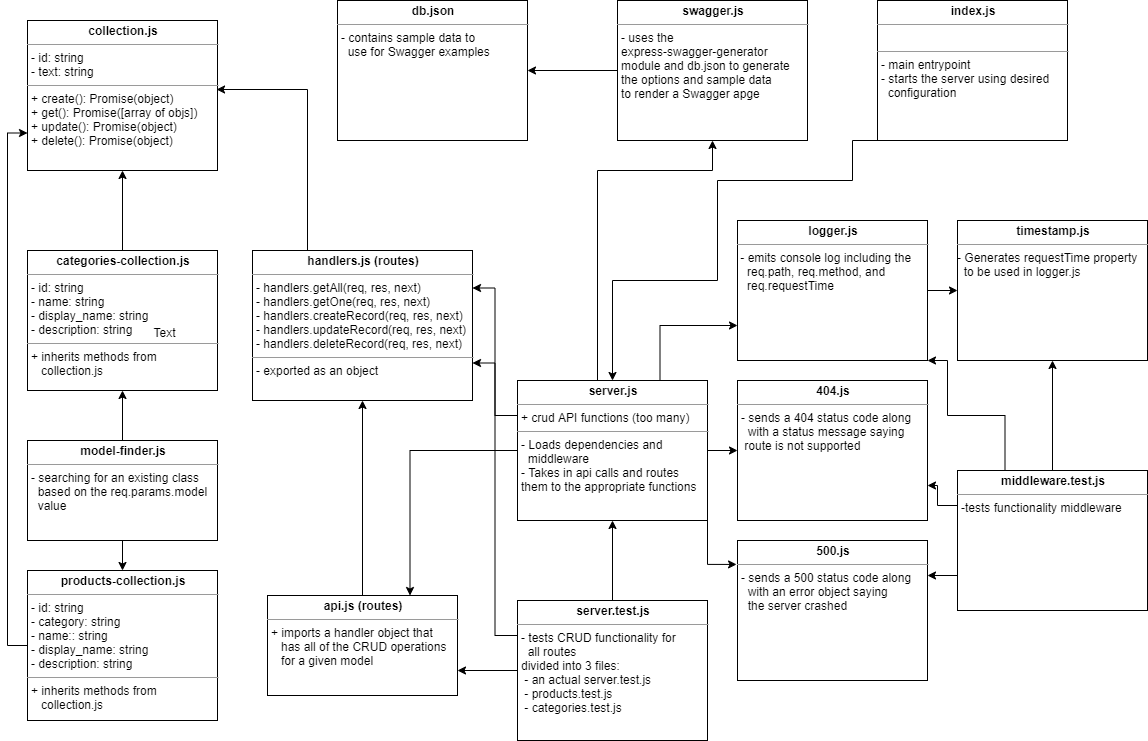

The diagram above was exported from draw.io. Its source (the exported page's mxGraphModel, read from the mxfile embedded in the PNG):
<mxGraphModel dx="2062" dy="1105" grid="1" gridSize="10" guides="1" tooltips="1" connect="1" arrows="1" fold="1" page="1" pageScale="1" pageWidth="1169" pageHeight="826" background="#ffffff" math="0" shadow="0">
  <root>
    <mxCell id="0" />
    <mxCell id="1" parent="0" />
    <mxCell id="vBddboIVCOBGoCwsKS9x-26" style="edgeStyle=orthogonalEdgeStyle;rounded=0;orthogonalLoop=1;jettySize=auto;html=1;exitX=0.5;exitY=1;exitDx=0;exitDy=0;entryX=0.5;entryY=0;entryDx=0;entryDy=0;" parent="1" source="Q3TcX09BlYtKUub5XQqZ-42" target="uk9tYBDSgavBsX28dxRH-1" edge="1">
      <mxGeometry relative="1" as="geometry">
        <Array as="points">
          <mxPoint x="865" y="190" />
          <mxPoint x="730" y="190" />
          <mxPoint x="730" y="290" />
          <mxPoint x="625" y="290" />
        </Array>
      </mxGeometry>
    </mxCell>
    <mxCell id="Q3TcX09BlYtKUub5XQqZ-42" value="&lt;p style=&quot;margin: 0px ; margin-top: 4px ; text-align: center&quot;&gt;&lt;b&gt;index.js&lt;/b&gt;&lt;/p&gt;&lt;hr size=&quot;1&quot;&gt;&lt;p style=&quot;margin: 0px ; margin-left: 4px&quot;&gt;&lt;br&gt;&lt;/p&gt;&lt;hr size=&quot;1&quot;&gt;&lt;p style=&quot;margin: 0px ; margin-left: 4px&quot;&gt;- main entrypoint&lt;/p&gt;&lt;p style=&quot;margin: 0px ; margin-left: 4px&quot;&gt;- starts the server using desired&lt;br&gt;&lt;/p&gt;&lt;p style=&quot;margin: 0px ; margin-left: 4px&quot;&gt;&amp;nbsp; configuration&lt;/p&gt;" style="verticalAlign=top;align=left;overflow=fill;fontSize=12;fontFamily=Helvetica;html=1;rounded=0;shadow=0;comic=0;labelBackgroundColor=none;strokeWidth=1" parent="1" vertex="1">
      <mxGeometry x="890" y="10" width="190" height="140" as="geometry" />
    </mxCell>
    <mxCell id="Q3TcX09BlYtKUub5XQqZ-43" value="&lt;p style=&quot;margin: 0px ; margin-top: 4px ; text-align: center&quot;&gt;&lt;b&gt;timestamp.js&lt;/b&gt;&lt;/p&gt;&lt;hr size=&quot;1&quot;&gt;&lt;p style=&quot;margin: 0px 0px 0px 4px&quot;&gt;&lt;/p&gt;- Generates requestTime property &lt;br&gt;&amp;nbsp; to be used in logger.js" style="verticalAlign=top;align=left;overflow=fill;fontSize=12;fontFamily=Helvetica;html=1;rounded=0;shadow=0;comic=0;labelBackgroundColor=none;strokeWidth=1" parent="1" vertex="1">
      <mxGeometry x="970" y="230" width="190" height="140" as="geometry" />
    </mxCell>
    <mxCell id="FTLYbVOXodWqYQ-jX1oh-6" style="edgeStyle=orthogonalEdgeStyle;rounded=0;orthogonalLoop=1;jettySize=auto;html=1;exitX=0.5;exitY=0;exitDx=0;exitDy=0;entryX=0.5;entryY=1;entryDx=0;entryDy=0;" parent="1" source="FTLYbVOXodWqYQ-jX1oh-2" target="Q3TcX09BlYtKUub5XQqZ-43" edge="1">
      <mxGeometry relative="1" as="geometry" />
    </mxCell>
    <mxCell id="vBddboIVCOBGoCwsKS9x-27" style="edgeStyle=orthogonalEdgeStyle;rounded=0;orthogonalLoop=1;jettySize=auto;html=1;exitX=0.25;exitY=0;exitDx=0;exitDy=0;entryX=1;entryY=1;entryDx=0;entryDy=0;" parent="1" source="FTLYbVOXodWqYQ-jX1oh-2" target="vBddboIVCOBGoCwsKS9x-8" edge="1">
      <mxGeometry relative="1" as="geometry">
        <Array as="points">
          <mxPoint x="1018" y="425" />
          <mxPoint x="960" y="425" />
          <mxPoint x="960" y="370" />
        </Array>
      </mxGeometry>
    </mxCell>
    <mxCell id="vBddboIVCOBGoCwsKS9x-30" style="edgeStyle=orthogonalEdgeStyle;rounded=0;orthogonalLoop=1;jettySize=auto;html=1;exitX=0;exitY=0.25;exitDx=0;exitDy=0;entryX=1;entryY=0.75;entryDx=0;entryDy=0;" parent="1" source="FTLYbVOXodWqYQ-jX1oh-2" target="vBddboIVCOBGoCwsKS9x-1" edge="1">
      <mxGeometry relative="1" as="geometry">
        <Array as="points">
          <mxPoint x="950" y="515" />
          <mxPoint x="950" y="495" />
        </Array>
      </mxGeometry>
    </mxCell>
    <mxCell id="vBddboIVCOBGoCwsKS9x-31" style="edgeStyle=orthogonalEdgeStyle;rounded=0;orthogonalLoop=1;jettySize=auto;html=1;exitX=0;exitY=0.75;exitDx=0;exitDy=0;entryX=1;entryY=0.25;entryDx=0;entryDy=0;" parent="1" source="FTLYbVOXodWqYQ-jX1oh-2" target="vBddboIVCOBGoCwsKS9x-2" edge="1">
      <mxGeometry relative="1" as="geometry" />
    </mxCell>
    <mxCell id="FTLYbVOXodWqYQ-jX1oh-2" value="&lt;p style=&quot;margin: 0px ; margin-top: 4px ; text-align: center&quot;&gt;&lt;b&gt;middleware.test.js&lt;/b&gt;&lt;/p&gt;&lt;hr size=&quot;1&quot;&gt;&lt;p style=&quot;margin: 0px ; margin-left: 4px&quot;&gt;-tests functionality middleware&lt;/p&gt;" style="verticalAlign=top;align=left;overflow=fill;fontSize=12;fontFamily=Helvetica;html=1;rounded=0;shadow=0;comic=0;labelBackgroundColor=none;strokeWidth=1" parent="1" vertex="1">
      <mxGeometry x="970" y="480" width="190" height="140" as="geometry" />
    </mxCell>
    <mxCell id="vBddboIVCOBGoCwsKS9x-4" style="edgeStyle=orthogonalEdgeStyle;rounded=0;orthogonalLoop=1;jettySize=auto;html=1;exitX=1;exitY=0.5;exitDx=0;exitDy=0;entryX=0;entryY=0.5;entryDx=0;entryDy=0;" parent="1" source="uk9tYBDSgavBsX28dxRH-1" target="vBddboIVCOBGoCwsKS9x-1" edge="1">
      <mxGeometry relative="1" as="geometry" />
    </mxCell>
    <mxCell id="vBddboIVCOBGoCwsKS9x-7" style="edgeStyle=orthogonalEdgeStyle;rounded=0;orthogonalLoop=1;jettySize=auto;html=1;exitX=1;exitY=1;exitDx=0;exitDy=0;entryX=-0.005;entryY=0.171;entryDx=0;entryDy=0;entryPerimeter=0;" parent="1" source="uk9tYBDSgavBsX28dxRH-1" target="vBddboIVCOBGoCwsKS9x-2" edge="1">
      <mxGeometry relative="1" as="geometry" />
    </mxCell>
    <mxCell id="vBddboIVCOBGoCwsKS9x-9" style="edgeStyle=orthogonalEdgeStyle;rounded=0;orthogonalLoop=1;jettySize=auto;html=1;exitX=0.75;exitY=0;exitDx=0;exitDy=0;entryX=0;entryY=0.75;entryDx=0;entryDy=0;" parent="1" source="uk9tYBDSgavBsX28dxRH-1" target="vBddboIVCOBGoCwsKS9x-8" edge="1">
      <mxGeometry relative="1" as="geometry" />
    </mxCell>
    <mxCell id="7VjogPhsw6sTjWg5t7e6-20" style="edgeStyle=orthogonalEdgeStyle;rounded=0;orthogonalLoop=1;jettySize=auto;html=1;exitX=0;exitY=0.25;exitDx=0;exitDy=0;entryX=1;entryY=0.25;entryDx=0;entryDy=0;" parent="1" source="uk9tYBDSgavBsX28dxRH-1" target="7VjogPhsw6sTjWg5t7e6-1" edge="1">
      <mxGeometry relative="1" as="geometry" />
    </mxCell>
    <mxCell id="7VjogPhsw6sTjWg5t7e6-24" style="edgeStyle=orthogonalEdgeStyle;rounded=0;orthogonalLoop=1;jettySize=auto;html=1;exitX=0.25;exitY=0;exitDx=0;exitDy=0;entryX=0.5;entryY=1;entryDx=0;entryDy=0;" parent="1" source="uk9tYBDSgavBsX28dxRH-1" target="7VjogPhsw6sTjWg5t7e6-21" edge="1">
      <mxGeometry relative="1" as="geometry">
        <Array as="points">
          <mxPoint x="610" y="390" />
          <mxPoint x="610" y="180" />
          <mxPoint x="725" y="180" />
        </Array>
      </mxGeometry>
    </mxCell>
    <mxCell id="SZwZO8Xx-J5Sa2yJ-Njh-19" style="edgeStyle=orthogonalEdgeStyle;rounded=0;orthogonalLoop=1;jettySize=auto;html=1;exitX=0;exitY=0.5;exitDx=0;exitDy=0;entryX=0.75;entryY=0;entryDx=0;entryDy=0;" edge="1" parent="1" source="uk9tYBDSgavBsX28dxRH-1" target="7VjogPhsw6sTjWg5t7e6-5">
      <mxGeometry relative="1" as="geometry" />
    </mxCell>
    <mxCell id="uk9tYBDSgavBsX28dxRH-1" value="&lt;p style=&quot;margin: 0px ; margin-top: 4px ; text-align: center&quot;&gt;&lt;b&gt;server.js&lt;/b&gt;&lt;/p&gt;&lt;hr size=&quot;1&quot;&gt;&lt;p style=&quot;margin: 0px ; margin-left: 4px&quot;&gt;+ crud API functions (too many)&lt;/p&gt;&lt;hr size=&quot;1&quot;&gt;&lt;p style=&quot;margin: 0px ; margin-left: 4px&quot;&gt;- Loads dependencies and&amp;nbsp;&lt;/p&gt;&lt;p style=&quot;margin: 0px ; margin-left: 4px&quot;&gt;&amp;nbsp; middleware&lt;/p&gt;&lt;p style=&quot;margin: 0px ; margin-left: 4px&quot;&gt;- Takes in api calls and routes&amp;nbsp;&lt;/p&gt;&lt;p style=&quot;margin: 0px ; margin-left: 4px&quot;&gt;them to the appropriate functions&lt;/p&gt;&lt;div&gt;&lt;br&gt;&lt;/div&gt;" style="verticalAlign=top;align=left;overflow=fill;fontSize=12;fontFamily=Helvetica;html=1;rounded=0;shadow=0;comic=0;labelBackgroundColor=none;strokeWidth=1" parent="1" vertex="1">
      <mxGeometry x="530" y="390" width="190" height="140" as="geometry" />
    </mxCell>
    <mxCell id="uk9tYBDSgavBsX28dxRH-5" style="edgeStyle=orthogonalEdgeStyle;rounded=0;orthogonalLoop=1;jettySize=auto;html=1;exitX=0.5;exitY=0;exitDx=0;exitDy=0;" parent="1" source="uk9tYBDSgavBsX28dxRH-2" target="uk9tYBDSgavBsX28dxRH-1" edge="1">
      <mxGeometry relative="1" as="geometry" />
    </mxCell>
    <mxCell id="7VjogPhsw6sTjWg5t7e6-14" style="edgeStyle=orthogonalEdgeStyle;rounded=0;orthogonalLoop=1;jettySize=auto;html=1;exitX=0;exitY=0.25;exitDx=0;exitDy=0;entryX=1;entryY=0.75;entryDx=0;entryDy=0;" parent="1" source="uk9tYBDSgavBsX28dxRH-2" target="7VjogPhsw6sTjWg5t7e6-1" edge="1">
      <mxGeometry relative="1" as="geometry" />
    </mxCell>
    <mxCell id="SZwZO8Xx-J5Sa2yJ-Njh-18" style="edgeStyle=orthogonalEdgeStyle;rounded=0;orthogonalLoop=1;jettySize=auto;html=1;exitX=0;exitY=0.5;exitDx=0;exitDy=0;entryX=1;entryY=0.75;entryDx=0;entryDy=0;" edge="1" parent="1" source="uk9tYBDSgavBsX28dxRH-2" target="7VjogPhsw6sTjWg5t7e6-5">
      <mxGeometry relative="1" as="geometry" />
    </mxCell>
    <mxCell id="uk9tYBDSgavBsX28dxRH-2" value="&lt;p style=&quot;margin: 0px ; margin-top: 4px ; text-align: center&quot;&gt;&lt;b&gt;server.test.js&lt;/b&gt;&lt;/p&gt;&lt;hr size=&quot;1&quot;&gt;&lt;p style=&quot;margin: 0px ; margin-left: 4px&quot;&gt;- tests CRUD functionality for&lt;/p&gt;&lt;p style=&quot;margin: 0px ; margin-left: 4px&quot;&gt;&amp;nbsp; all routes&lt;/p&gt;&lt;p style=&quot;margin: 0px ; margin-left: 4px&quot;&gt;divided into 3 files:&lt;/p&gt;&lt;p style=&quot;margin: 0px ; margin-left: 4px&quot;&gt;&amp;nbsp;- an actual server.test.js&lt;/p&gt;&lt;p style=&quot;margin: 0px ; margin-left: 4px&quot;&gt;&amp;nbsp;- products.test.js&lt;/p&gt;&lt;p style=&quot;margin: 0px ; margin-left: 4px&quot;&gt;&amp;nbsp;- categories.test.js&lt;/p&gt;" style="verticalAlign=top;align=left;overflow=fill;fontSize=12;fontFamily=Helvetica;html=1;rounded=0;shadow=0;comic=0;labelBackgroundColor=none;strokeWidth=1" parent="1" vertex="1">
      <mxGeometry x="530" y="610" width="190" height="140" as="geometry" />
    </mxCell>
    <mxCell id="SZwZO8Xx-J5Sa2yJ-Njh-12" style="edgeStyle=orthogonalEdgeStyle;rounded=0;orthogonalLoop=1;jettySize=auto;html=1;exitX=0.5;exitY=0;exitDx=0;exitDy=0;" edge="1" parent="1" source="RSllCADxjoerHL1v8tuZ-9" target="lG4yQZ9VAHtKArdO8IIL-1">
      <mxGeometry relative="1" as="geometry" />
    </mxCell>
    <mxCell id="RSllCADxjoerHL1v8tuZ-9" value="&lt;p style=&quot;margin: 0px ; margin-top: 4px ; text-align: center&quot;&gt;&lt;b&gt;categories-collection.js&lt;/b&gt;&lt;/p&gt;&lt;hr size=&quot;1&quot;&gt;&lt;p style=&quot;margin: 0px ; margin-left: 4px&quot;&gt;- id: string&lt;/p&gt;&lt;p style=&quot;margin: 0px ; margin-left: 4px&quot;&gt;- name: string&lt;/p&gt;&lt;p style=&quot;margin: 0px ; margin-left: 4px&quot;&gt;- display_name: string&lt;/p&gt;&lt;p style=&quot;margin: 0px ; margin-left: 4px&quot;&gt;- description: string&lt;/p&gt;&lt;hr size=&quot;1&quot;&gt;&lt;p style=&quot;margin: 0px 0px 0px 4px&quot;&gt;+ inherits methods from&amp;nbsp;&lt;/p&gt;&lt;p style=&quot;margin: 0px 0px 0px 4px&quot;&gt;&amp;nbsp; &amp;nbsp;collection.js&lt;/p&gt;" style="verticalAlign=top;align=left;overflow=fill;fontSize=12;fontFamily=Helvetica;html=1;rounded=0;shadow=0;comic=0;labelBackgroundColor=none;strokeWidth=1" parent="1" vertex="1">
      <mxGeometry x="40" y="260" width="190" height="140" as="geometry" />
    </mxCell>
    <mxCell id="SZwZO8Xx-J5Sa2yJ-Njh-9" value="Text" style="text;html=1;align=center;verticalAlign=middle;resizable=0;points=[];autosize=1;" vertex="1" parent="RSllCADxjoerHL1v8tuZ-9">
      <mxGeometry x="117" y="72" width="40" height="20" as="geometry" />
    </mxCell>
    <mxCell id="vBddboIVCOBGoCwsKS9x-1" value="&lt;p style=&quot;margin: 0px ; margin-top: 4px ; text-align: center&quot;&gt;&lt;b&gt;404.js&lt;/b&gt;&lt;/p&gt;&lt;hr size=&quot;1&quot;&gt;&lt;p style=&quot;margin: 0px ; margin-left: 4px&quot;&gt;- sends a 404 status code along&lt;/p&gt;&lt;p style=&quot;margin: 0px ; margin-left: 4px&quot;&gt;&amp;nbsp; with a status message saying&lt;/p&gt;&lt;p style=&quot;margin: 0px ; margin-left: 4px&quot;&gt;&amp;nbsp;route is not supported&lt;/p&gt;" style="verticalAlign=top;align=left;overflow=fill;fontSize=12;fontFamily=Helvetica;html=1;rounded=0;shadow=0;comic=0;labelBackgroundColor=none;strokeWidth=1" parent="1" vertex="1">
      <mxGeometry x="750" y="390" width="190" height="140" as="geometry" />
    </mxCell>
    <mxCell id="vBddboIVCOBGoCwsKS9x-2" value="&lt;p style=&quot;margin: 0px ; margin-top: 4px ; text-align: center&quot;&gt;&lt;b&gt;500.js&lt;/b&gt;&lt;/p&gt;&lt;hr size=&quot;1&quot;&gt;&lt;p style=&quot;margin: 0px ; margin-left: 4px&quot;&gt;- sends a 500 status code along&lt;/p&gt;&lt;p style=&quot;margin: 0px ; margin-left: 4px&quot;&gt;&amp;nbsp; with an error object saying&lt;/p&gt;&lt;p style=&quot;margin: 0px ; margin-left: 4px&quot;&gt;&amp;nbsp; the server crashed&lt;/p&gt;" style="verticalAlign=top;align=left;overflow=fill;fontSize=12;fontFamily=Helvetica;html=1;rounded=0;shadow=0;comic=0;labelBackgroundColor=none;strokeWidth=1" parent="1" vertex="1">
      <mxGeometry x="750" y="550" width="190" height="140" as="geometry" />
    </mxCell>
    <mxCell id="vBddboIVCOBGoCwsKS9x-28" style="edgeStyle=orthogonalEdgeStyle;rounded=0;orthogonalLoop=1;jettySize=auto;html=1;exitX=1;exitY=0.5;exitDx=0;exitDy=0;" parent="1" source="vBddboIVCOBGoCwsKS9x-8" target="Q3TcX09BlYtKUub5XQqZ-43" edge="1">
      <mxGeometry relative="1" as="geometry" />
    </mxCell>
    <mxCell id="vBddboIVCOBGoCwsKS9x-8" value="&lt;p style=&quot;margin: 0px ; margin-top: 4px ; text-align: center&quot;&gt;&lt;b&gt;logger.js&lt;/b&gt;&lt;/p&gt;&lt;hr size=&quot;1&quot;&gt;&lt;p style=&quot;margin: 0px 0px 0px 4px&quot;&gt;&lt;/p&gt;&amp;nbsp;- emits&amp;nbsp;console log including the&amp;nbsp;&lt;br&gt;&amp;nbsp; &amp;nbsp;req.path, req.method, and&amp;nbsp;&lt;br&gt;&amp;nbsp; &amp;nbsp;req.requestTime&lt;p style=&quot;margin: 0px 0px 0px 4px&quot;&gt;&amp;nbsp;&lt;/p&gt;" style="verticalAlign=top;align=left;overflow=fill;fontSize=12;fontFamily=Helvetica;html=1;rounded=0;shadow=0;comic=0;labelBackgroundColor=none;strokeWidth=1" parent="1" vertex="1">
      <mxGeometry x="750" y="230" width="190" height="140" as="geometry" />
    </mxCell>
    <mxCell id="SZwZO8Xx-J5Sa2yJ-Njh-6" style="edgeStyle=orthogonalEdgeStyle;rounded=0;orthogonalLoop=1;jettySize=auto;html=1;exitX=0;exitY=0.5;exitDx=0;exitDy=0;entryX=0;entryY=0.75;entryDx=0;entryDy=0;" edge="1" parent="1" source="vBddboIVCOBGoCwsKS9x-11" target="lG4yQZ9VAHtKArdO8IIL-1">
      <mxGeometry relative="1" as="geometry" />
    </mxCell>
    <mxCell id="vBddboIVCOBGoCwsKS9x-11" value="&lt;p style=&quot;margin: 0px ; margin-top: 4px ; text-align: center&quot;&gt;&lt;b&gt;products-collection.js&lt;/b&gt;&lt;/p&gt;&lt;hr size=&quot;1&quot;&gt;&lt;p style=&quot;margin: 0px ; margin-left: 4px&quot;&gt;- id: string&lt;/p&gt;&lt;p style=&quot;margin: 0px ; margin-left: 4px&quot;&gt;- category: string&lt;/p&gt;&lt;p style=&quot;margin: 0px ; margin-left: 4px&quot;&gt;- name:: string&lt;/p&gt;&lt;p style=&quot;margin: 0px ; margin-left: 4px&quot;&gt;- display_name: string&lt;/p&gt;&lt;p style=&quot;margin: 0px ; margin-left: 4px&quot;&gt;- description: string&lt;/p&gt;&lt;hr size=&quot;1&quot;&gt;&lt;p style=&quot;margin: 0px 0px 0px 4px&quot;&gt;+ inherits methods from&amp;nbsp;&lt;/p&gt;&lt;p style=&quot;margin: 0px 0px 0px 4px&quot;&gt;&amp;nbsp; &amp;nbsp;collection.js&lt;/p&gt;" style="verticalAlign=top;align=left;overflow=fill;fontSize=12;fontFamily=Helvetica;html=1;rounded=0;shadow=0;comic=0;labelBackgroundColor=none;strokeWidth=1" parent="1" vertex="1">
      <mxGeometry x="40" y="580" width="190" height="150" as="geometry" />
    </mxCell>
    <mxCell id="vBddboIVCOBGoCwsKS9x-32" value="&lt;p style=&quot;margin: 0px ; margin-top: 4px ; text-align: center&quot;&gt;&lt;b&gt;db.json&lt;/b&gt;&lt;/p&gt;&lt;hr size=&quot;1&quot;&gt;&lt;p style=&quot;margin: 0px ; margin-left: 4px&quot;&gt;- contains sample data to&lt;br&gt;&lt;/p&gt;&lt;p style=&quot;margin: 0px ; margin-left: 4px&quot;&gt;&amp;nbsp; use for Swagger examples&lt;/p&gt;" style="verticalAlign=top;align=left;overflow=fill;fontSize=12;fontFamily=Helvetica;html=1;rounded=0;shadow=0;comic=0;labelBackgroundColor=none;strokeWidth=1" parent="1" vertex="1">
      <mxGeometry x="350" y="10" width="190" height="140" as="geometry" />
    </mxCell>
    <mxCell id="SZwZO8Xx-J5Sa2yJ-Njh-13" style="edgeStyle=orthogonalEdgeStyle;rounded=0;orthogonalLoop=1;jettySize=auto;html=1;exitX=0.25;exitY=0;exitDx=0;exitDy=0;entryX=0.995;entryY=0.46;entryDx=0;entryDy=0;entryPerimeter=0;" edge="1" parent="1" source="7VjogPhsw6sTjWg5t7e6-1" target="lG4yQZ9VAHtKArdO8IIL-1">
      <mxGeometry relative="1" as="geometry" />
    </mxCell>
    <mxCell id="7VjogPhsw6sTjWg5t7e6-1" value="&lt;p style=&quot;margin: 0px ; margin-top: 4px ; text-align: center&quot;&gt;&lt;b&gt;handlers.js (routes)&lt;/b&gt;&lt;/p&gt;&lt;hr size=&quot;1&quot;&gt;&lt;p style=&quot;margin: 0px ; margin-left: 4px&quot;&gt;- handlers.getAll(req, res, next)&lt;br&gt;&lt;/p&gt;&lt;p style=&quot;margin: 0px ; margin-left: 4px&quot;&gt;- handlers.getOne(req, res, next)&lt;/p&gt;&lt;p style=&quot;margin: 0px ; margin-left: 4px&quot;&gt;- handlers.createRecord(req, res, next)&lt;/p&gt;&lt;p style=&quot;margin: 0px ; margin-left: 4px&quot;&gt;- handlers.updateRecord(req, res, next)&lt;/p&gt;&lt;p style=&quot;margin: 0px ; margin-left: 4px&quot;&gt;- handlers.deleteRecord(req, res, next)&lt;/p&gt;&lt;hr size=&quot;1&quot;&gt;&lt;p style=&quot;margin: 0px 0px 0px 4px&quot;&gt;- exported as an object&lt;/p&gt;" style="verticalAlign=top;align=left;overflow=fill;fontSize=12;fontFamily=Helvetica;html=1;rounded=0;shadow=0;comic=0;labelBackgroundColor=none;strokeWidth=1" parent="1" vertex="1">
      <mxGeometry x="265" y="260" width="220" height="150" as="geometry" />
    </mxCell>
    <mxCell id="JBWhkb90aDP-RSCFyF_i-1" style="edgeStyle=orthogonalEdgeStyle;rounded=0;orthogonalLoop=1;jettySize=auto;html=1;exitX=0.5;exitY=0;exitDx=0;exitDy=0;" parent="1" source="7VjogPhsw6sTjWg5t7e6-5" target="7VjogPhsw6sTjWg5t7e6-1" edge="1">
      <mxGeometry relative="1" as="geometry" />
    </mxCell>
    <mxCell id="7VjogPhsw6sTjWg5t7e6-5" value="&lt;p style=&quot;margin: 0px ; margin-top: 4px ; text-align: center&quot;&gt;&lt;b&gt;api.js (routes)&lt;/b&gt;&lt;/p&gt;&lt;hr size=&quot;1&quot;&gt;&lt;p style=&quot;margin: 0px 0px 0px 4px&quot;&gt;+ imports a handler object that&lt;br&gt;&lt;/p&gt;&lt;p style=&quot;margin: 0px 0px 0px 4px&quot;&gt;&amp;nbsp; &amp;nbsp;has all of the CRUD operations&lt;/p&gt;&lt;p style=&quot;margin: 0px 0px 0px 4px&quot;&gt;&amp;nbsp; &amp;nbsp;for a given model&lt;/p&gt;" style="verticalAlign=top;align=left;overflow=fill;fontSize=12;fontFamily=Helvetica;html=1;rounded=0;shadow=0;comic=0;labelBackgroundColor=none;strokeWidth=1" parent="1" vertex="1">
      <mxGeometry x="280" y="605" width="190" height="100" as="geometry" />
    </mxCell>
    <mxCell id="7VjogPhsw6sTjWg5t7e6-23" style="edgeStyle=orthogonalEdgeStyle;rounded=0;orthogonalLoop=1;jettySize=auto;html=1;exitX=0;exitY=0.5;exitDx=0;exitDy=0;" parent="1" source="7VjogPhsw6sTjWg5t7e6-21" target="vBddboIVCOBGoCwsKS9x-32" edge="1">
      <mxGeometry relative="1" as="geometry" />
    </mxCell>
    <mxCell id="7VjogPhsw6sTjWg5t7e6-21" value="&lt;p style=&quot;margin: 0px ; margin-top: 4px ; text-align: center&quot;&gt;&lt;b&gt;swagger.js&lt;/b&gt;&lt;/p&gt;&lt;hr size=&quot;1&quot;&gt;&lt;p style=&quot;margin: 0px ; margin-left: 4px&quot;&gt;- uses the&amp;nbsp;&lt;/p&gt;&lt;p style=&quot;margin: 0px ; margin-left: 4px&quot;&gt;express-swagger-generator&lt;br&gt;&lt;/p&gt;&lt;p style=&quot;margin: 0px ; margin-left: 4px&quot;&gt;module and db.json to generate&lt;/p&gt;&lt;p style=&quot;margin: 0px ; margin-left: 4px&quot;&gt;the options and sample data&lt;/p&gt;&lt;p style=&quot;margin: 0px ; margin-left: 4px&quot;&gt;to render a Swagger apge&lt;/p&gt;" style="verticalAlign=top;align=left;overflow=fill;fontSize=12;fontFamily=Helvetica;html=1;rounded=0;shadow=0;comic=0;labelBackgroundColor=none;strokeWidth=1" parent="1" vertex="1">
      <mxGeometry x="630" y="10" width="190" height="140" as="geometry" />
    </mxCell>
    <mxCell id="SZwZO8Xx-J5Sa2yJ-Njh-7" style="edgeStyle=orthogonalEdgeStyle;rounded=0;orthogonalLoop=1;jettySize=auto;html=1;exitX=0.5;exitY=1;exitDx=0;exitDy=0;" edge="1" parent="1" source="SZwZO8Xx-J5Sa2yJ-Njh-4" target="vBddboIVCOBGoCwsKS9x-11">
      <mxGeometry relative="1" as="geometry" />
    </mxCell>
    <mxCell id="SZwZO8Xx-J5Sa2yJ-Njh-10" style="edgeStyle=orthogonalEdgeStyle;rounded=0;orthogonalLoop=1;jettySize=auto;html=1;exitX=0.5;exitY=0;exitDx=0;exitDy=0;entryX=0.5;entryY=1;entryDx=0;entryDy=0;" edge="1" parent="1" source="SZwZO8Xx-J5Sa2yJ-Njh-4" target="RSllCADxjoerHL1v8tuZ-9">
      <mxGeometry relative="1" as="geometry" />
    </mxCell>
    <mxCell id="SZwZO8Xx-J5Sa2yJ-Njh-4" value="&lt;p style=&quot;margin: 0px ; margin-top: 4px ; text-align: center&quot;&gt;&lt;b&gt;model-finder.js&lt;/b&gt;&lt;/p&gt;&lt;hr size=&quot;1&quot;&gt;&lt;p style=&quot;margin: 0px 0px 0px 4px&quot;&gt;- searching for an existing class&lt;/p&gt;&lt;p style=&quot;margin: 0px 0px 0px 4px&quot;&gt;&amp;nbsp; based on the req.params.model&lt;/p&gt;&lt;p style=&quot;margin: 0px 0px 0px 4px&quot;&gt;&amp;nbsp; value&lt;/p&gt;" style="verticalAlign=top;align=left;overflow=fill;fontSize=12;fontFamily=Helvetica;html=1;rounded=0;shadow=0;comic=0;labelBackgroundColor=none;strokeWidth=1" vertex="1" parent="1">
      <mxGeometry x="40" y="450" width="190" height="100" as="geometry" />
    </mxCell>
    <mxCell id="lG4yQZ9VAHtKArdO8IIL-1" value="&lt;p style=&quot;margin: 0px ; margin-top: 4px ; text-align: center&quot;&gt;&lt;b&gt;collection.js&lt;/b&gt;&lt;/p&gt;&lt;hr size=&quot;1&quot;&gt;&lt;p style=&quot;margin: 0px ; margin-left: 4px&quot;&gt;- id: string&lt;/p&gt;&lt;p style=&quot;margin: 0px ; margin-left: 4px&quot;&gt;- text: string&lt;/p&gt;&lt;hr size=&quot;1&quot;&gt;&lt;p style=&quot;margin: 0px 0px 0px 4px&quot;&gt;&lt;span&gt;+ create(): Promise(object)&lt;/span&gt;&lt;br&gt;&lt;/p&gt;&lt;p style=&quot;margin: 0px 0px 0px 4px&quot;&gt;+ get(): Promise([array of objs])&lt;/p&gt;&lt;p style=&quot;margin: 0px 0px 0px 4px&quot;&gt;+ update(): Promise(object)&lt;/p&gt;&lt;p style=&quot;margin: 0px 0px 0px 4px&quot;&gt;+ delete(): Promise(object)&lt;/p&gt;" style="verticalAlign=top;align=left;overflow=fill;fontSize=12;fontFamily=Helvetica;html=1;rounded=0;shadow=0;comic=0;labelBackgroundColor=none;strokeWidth=1" parent="1" vertex="1">
      <mxGeometry x="40" y="30" width="190" height="150" as="geometry" />
    </mxCell>
  </root>
</mxGraphModel>